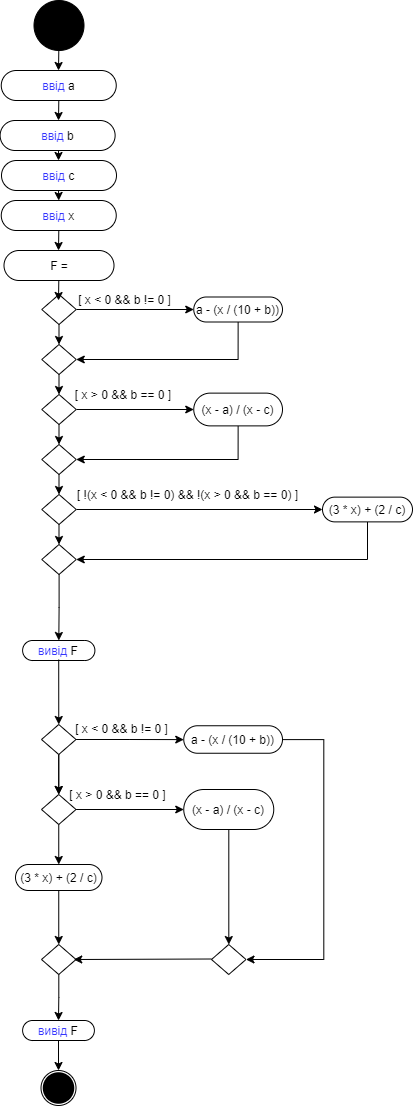

The diagram above was exported from draw.io. Its source (the exported page's mxGraphModel, read from the mxfile embedded in the PNG):
<mxGraphModel dx="553" dy="306" grid="1" gridSize="10" guides="1" tooltips="1" connect="1" arrows="1" fold="1" page="1" pageScale="1" pageWidth="827" pageHeight="1169" math="0" shadow="0">
  <root>
    <mxCell id="0" />
    <mxCell id="1" parent="0" />
    <mxCell id="K0Dl8wnAyoeDdfxt2ve1-3" value="" style="ellipse;whiteSpace=wrap;html=1;aspect=fixed;fillColor=#000000;" parent="1" vertex="1">
      <mxGeometry x="391.5" y="10" width="50" height="50" as="geometry" />
    </mxCell>
    <mxCell id="K0Dl8wnAyoeDdfxt2ve1-5" value="&lt;font color=&quot;#3333ff&quot;&gt;ввід &lt;/font&gt;a" style="rounded=1;whiteSpace=wrap;html=1;fillColor=#FFFFFF;arcSize=50;" parent="1" vertex="1">
      <mxGeometry x="358.75" y="80" width="115" height="30" as="geometry" />
    </mxCell>
    <mxCell id="K0Dl8wnAyoeDdfxt2ve1-7" value="&lt;span&gt;F =&lt;/span&gt;" style="rounded=1;whiteSpace=wrap;html=1;fillColor=#FFFFFF;arcSize=50;" parent="1" vertex="1">
      <mxGeometry x="361.5" y="260" width="110" height="30" as="geometry" />
    </mxCell>
    <mxCell id="K0Dl8wnAyoeDdfxt2ve1-8" style="edgeStyle=orthogonalEdgeStyle;rounded=0;orthogonalLoop=1;jettySize=auto;html=1;exitX=1;exitY=0.5;exitDx=0;exitDy=0;entryX=0;entryY=0.5;entryDx=0;entryDy=0;" parent="1" source="K0Dl8wnAyoeDdfxt2ve1-10" target="K0Dl8wnAyoeDdfxt2ve1-12" edge="1">
      <mxGeometry relative="1" as="geometry" />
    </mxCell>
    <mxCell id="K0Dl8wnAyoeDdfxt2ve1-9" style="edgeStyle=orthogonalEdgeStyle;rounded=0;orthogonalLoop=1;jettySize=auto;html=1;exitX=0.5;exitY=1;exitDx=0;exitDy=0;entryX=0.5;entryY=0;entryDx=0;entryDy=0;" parent="1" source="K0Dl8wnAyoeDdfxt2ve1-10" target="K0Dl8wnAyoeDdfxt2ve1-14" edge="1">
      <mxGeometry relative="1" as="geometry">
        <mxPoint x="416.67857142857144" y="354" as="targetPoint" />
      </mxGeometry>
    </mxCell>
    <mxCell id="K0Dl8wnAyoeDdfxt2ve1-10" value="" style="rhombus;whiteSpace=wrap;html=1;fillColor=#FFFFFF;" parent="1" vertex="1">
      <mxGeometry x="399.25" y="304" width="34.5" height="30" as="geometry" />
    </mxCell>
    <mxCell id="K0Dl8wnAyoeDdfxt2ve1-11" style="edgeStyle=orthogonalEdgeStyle;rounded=0;orthogonalLoop=1;jettySize=auto;html=1;exitX=0.5;exitY=1;exitDx=0;exitDy=0;entryX=1;entryY=0.5;entryDx=0;entryDy=0;" parent="1" source="K0Dl8wnAyoeDdfxt2ve1-12" target="K0Dl8wnAyoeDdfxt2ve1-14" edge="1">
      <mxGeometry relative="1" as="geometry" />
    </mxCell>
    <mxCell id="K0Dl8wnAyoeDdfxt2ve1-12" value="a - (x / (10 + b))" style="rounded=1;whiteSpace=wrap;html=1;fillColor=#FFFFFF;arcSize=50;" parent="1" vertex="1">
      <mxGeometry x="551.25" y="306.5" width="88.75" height="25" as="geometry" />
    </mxCell>
    <mxCell id="K0Dl8wnAyoeDdfxt2ve1-13" style="edgeStyle=orthogonalEdgeStyle;rounded=0;orthogonalLoop=1;jettySize=auto;html=1;exitX=0.5;exitY=1;exitDx=0;exitDy=0;entryX=0.5;entryY=0;entryDx=0;entryDy=0;" parent="1" source="K0Dl8wnAyoeDdfxt2ve1-14" target="K0Dl8wnAyoeDdfxt2ve1-17" edge="1">
      <mxGeometry relative="1" as="geometry" />
    </mxCell>
    <mxCell id="K0Dl8wnAyoeDdfxt2ve1-14" value="" style="rhombus;whiteSpace=wrap;html=1;fillColor=#FFFFFF;" parent="1" vertex="1">
      <mxGeometry x="399.25" y="354" width="34.5" height="30" as="geometry" />
    </mxCell>
    <mxCell id="K0Dl8wnAyoeDdfxt2ve1-15" style="edgeStyle=orthogonalEdgeStyle;rounded=0;orthogonalLoop=1;jettySize=auto;html=1;exitX=1;exitY=0.5;exitDx=0;exitDy=0;entryX=0;entryY=0.5;entryDx=0;entryDy=0;" parent="1" source="K0Dl8wnAyoeDdfxt2ve1-17" target="K0Dl8wnAyoeDdfxt2ve1-19" edge="1">
      <mxGeometry relative="1" as="geometry" />
    </mxCell>
    <mxCell id="K0Dl8wnAyoeDdfxt2ve1-16" style="edgeStyle=orthogonalEdgeStyle;rounded=0;orthogonalLoop=1;jettySize=auto;html=1;exitX=0.5;exitY=1;exitDx=0;exitDy=0;entryX=0.5;entryY=0;entryDx=0;entryDy=0;" parent="1" source="K0Dl8wnAyoeDdfxt2ve1-17" target="K0Dl8wnAyoeDdfxt2ve1-21" edge="1">
      <mxGeometry relative="1" as="geometry" />
    </mxCell>
    <mxCell id="K0Dl8wnAyoeDdfxt2ve1-17" value="" style="rhombus;whiteSpace=wrap;html=1;fillColor=#FFFFFF;" parent="1" vertex="1">
      <mxGeometry x="399.25" y="404" width="34.5" height="30" as="geometry" />
    </mxCell>
    <mxCell id="K0Dl8wnAyoeDdfxt2ve1-18" style="edgeStyle=orthogonalEdgeStyle;rounded=0;orthogonalLoop=1;jettySize=auto;html=1;exitX=0.5;exitY=1;exitDx=0;exitDy=0;entryX=1;entryY=0.5;entryDx=0;entryDy=0;" parent="1" source="K0Dl8wnAyoeDdfxt2ve1-19" target="K0Dl8wnAyoeDdfxt2ve1-21" edge="1">
      <mxGeometry relative="1" as="geometry" />
    </mxCell>
    <mxCell id="K0Dl8wnAyoeDdfxt2ve1-19" value="(x - a) / (x - c)" style="rounded=1;whiteSpace=wrap;html=1;fillColor=#FFFFFF;arcSize=50;" parent="1" vertex="1">
      <mxGeometry x="551.25" y="402.63" width="88.75" height="32.75" as="geometry" />
    </mxCell>
    <mxCell id="K0Dl8wnAyoeDdfxt2ve1-20" style="edgeStyle=orthogonalEdgeStyle;rounded=0;orthogonalLoop=1;jettySize=auto;html=1;exitX=0.5;exitY=1;exitDx=0;exitDy=0;entryX=0.5;entryY=0;entryDx=0;entryDy=0;" parent="1" source="K0Dl8wnAyoeDdfxt2ve1-21" target="K0Dl8wnAyoeDdfxt2ve1-24" edge="1">
      <mxGeometry relative="1" as="geometry" />
    </mxCell>
    <mxCell id="K0Dl8wnAyoeDdfxt2ve1-21" value="" style="rhombus;whiteSpace=wrap;html=1;fillColor=#FFFFFF;" parent="1" vertex="1">
      <mxGeometry x="399.25" y="454" width="34.5" height="30" as="geometry" />
    </mxCell>
    <mxCell id="K0Dl8wnAyoeDdfxt2ve1-22" style="edgeStyle=orthogonalEdgeStyle;rounded=0;orthogonalLoop=1;jettySize=auto;html=1;exitX=1;exitY=0.5;exitDx=0;exitDy=0;entryX=0;entryY=0.5;entryDx=0;entryDy=0;" parent="1" source="K0Dl8wnAyoeDdfxt2ve1-24" target="K0Dl8wnAyoeDdfxt2ve1-28" edge="1">
      <mxGeometry relative="1" as="geometry" />
    </mxCell>
    <mxCell id="K0Dl8wnAyoeDdfxt2ve1-23" style="edgeStyle=orthogonalEdgeStyle;rounded=0;orthogonalLoop=1;jettySize=auto;html=1;exitX=0.5;exitY=1;exitDx=0;exitDy=0;entryX=0.5;entryY=0;entryDx=0;entryDy=0;" parent="1" source="K0Dl8wnAyoeDdfxt2ve1-24" target="K0Dl8wnAyoeDdfxt2ve1-26" edge="1">
      <mxGeometry relative="1" as="geometry" />
    </mxCell>
    <mxCell id="K0Dl8wnAyoeDdfxt2ve1-24" value="" style="rhombus;whiteSpace=wrap;html=1;fillColor=#FFFFFF;" parent="1" vertex="1">
      <mxGeometry x="399.25" y="504" width="34.5" height="30" as="geometry" />
    </mxCell>
    <mxCell id="UmiIT8N0UCzpXGLK-OUJ-13" value="" style="edgeStyle=orthogonalEdgeStyle;rounded=0;orthogonalLoop=1;jettySize=auto;html=1;" edge="1" parent="1" source="K0Dl8wnAyoeDdfxt2ve1-26" target="K0Dl8wnAyoeDdfxt2ve1-36">
      <mxGeometry relative="1" as="geometry" />
    </mxCell>
    <mxCell id="K0Dl8wnAyoeDdfxt2ve1-26" value="" style="rhombus;whiteSpace=wrap;html=1;fillColor=#FFFFFF;" parent="1" vertex="1">
      <mxGeometry x="399.25" y="554" width="34.5" height="30" as="geometry" />
    </mxCell>
    <mxCell id="K0Dl8wnAyoeDdfxt2ve1-27" style="edgeStyle=orthogonalEdgeStyle;rounded=0;orthogonalLoop=1;jettySize=auto;html=1;exitX=0.5;exitY=1;exitDx=0;exitDy=0;entryX=1;entryY=0.5;entryDx=0;entryDy=0;" parent="1" source="K0Dl8wnAyoeDdfxt2ve1-28" target="K0Dl8wnAyoeDdfxt2ve1-26" edge="1">
      <mxGeometry relative="1" as="geometry" />
    </mxCell>
    <mxCell id="K0Dl8wnAyoeDdfxt2ve1-28" value="(3 * x) + (2 / c)" style="rounded=1;whiteSpace=wrap;html=1;fillColor=#FFFFFF;arcSize=50;" parent="1" vertex="1">
      <mxGeometry x="680" y="506.63" width="90" height="24.75" as="geometry" />
    </mxCell>
    <mxCell id="K0Dl8wnAyoeDdfxt2ve1-52" value="" style="edgeStyle=orthogonalEdgeStyle;rounded=0;orthogonalLoop=1;jettySize=auto;html=1;startArrow=none;" parent="1" source="K0Dl8wnAyoeDdfxt2ve1-44" target="K0Dl8wnAyoeDdfxt2ve1-47" edge="1">
      <mxGeometry relative="1" as="geometry" />
    </mxCell>
    <mxCell id="K0Dl8wnAyoeDdfxt2ve1-36" value="&lt;font color=&quot;#3333ff&quot;&gt;вивід &lt;/font&gt;F" style="rounded=1;whiteSpace=wrap;html=1;shadow=0;sketch=0;fillColor=default;arcSize=50;" parent="1" vertex="1">
      <mxGeometry x="380.13" y="650" width="72.25" height="20" as="geometry" />
    </mxCell>
    <mxCell id="K0Dl8wnAyoeDdfxt2ve1-50" value="" style="edgeStyle=orthogonalEdgeStyle;rounded=0;orthogonalLoop=1;jettySize=auto;html=1;" parent="1" source="K0Dl8wnAyoeDdfxt2ve1-44" target="K0Dl8wnAyoeDdfxt2ve1-47" edge="1">
      <mxGeometry relative="1" as="geometry" />
    </mxCell>
    <mxCell id="K0Dl8wnAyoeDdfxt2ve1-57" value="" style="edgeStyle=orthogonalEdgeStyle;rounded=0;orthogonalLoop=1;jettySize=auto;html=1;" parent="1" source="K0Dl8wnAyoeDdfxt2ve1-44" target="K0Dl8wnAyoeDdfxt2ve1-55" edge="1">
      <mxGeometry relative="1" as="geometry" />
    </mxCell>
    <mxCell id="K0Dl8wnAyoeDdfxt2ve1-65" value="" style="edgeStyle=orthogonalEdgeStyle;rounded=0;orthogonalLoop=1;jettySize=auto;html=1;" parent="1" source="K0Dl8wnAyoeDdfxt2ve1-47" target="K0Dl8wnAyoeDdfxt2ve1-64" edge="1">
      <mxGeometry relative="1" as="geometry" />
    </mxCell>
    <mxCell id="UmiIT8N0UCzpXGLK-OUJ-17" value="" style="edgeStyle=orthogonalEdgeStyle;rounded=0;orthogonalLoop=1;jettySize=auto;html=1;" edge="1" parent="1" source="K0Dl8wnAyoeDdfxt2ve1-47" target="K0Dl8wnAyoeDdfxt2ve1-67">
      <mxGeometry relative="1" as="geometry" />
    </mxCell>
    <mxCell id="K0Dl8wnAyoeDdfxt2ve1-47" value="" style="rhombus;whiteSpace=wrap;html=1;fillColor=#FFFFFF;" parent="1" vertex="1">
      <mxGeometry x="399" y="804" width="34.5" height="30" as="geometry" />
    </mxCell>
    <mxCell id="K0Dl8wnAyoeDdfxt2ve1-79" value="" style="edgeStyle=orthogonalEdgeStyle;rounded=0;orthogonalLoop=1;jettySize=auto;html=1;" parent="1" source="K0Dl8wnAyoeDdfxt2ve1-48" target="K0Dl8wnAyoeDdfxt2ve1-74" edge="1">
      <mxGeometry relative="1" as="geometry" />
    </mxCell>
    <mxCell id="K0Dl8wnAyoeDdfxt2ve1-48" value="" style="rhombus;whiteSpace=wrap;html=1;fillColor=#FFFFFF;" parent="1" vertex="1">
      <mxGeometry x="399" y="954" width="34.5" height="30" as="geometry" />
    </mxCell>
    <mxCell id="K0Dl8wnAyoeDdfxt2ve1-60" value="" style="edgeStyle=orthogonalEdgeStyle;rounded=0;orthogonalLoop=1;jettySize=auto;html=1;" parent="1" source="K0Dl8wnAyoeDdfxt2ve1-55" target="K0Dl8wnAyoeDdfxt2ve1-59" edge="1">
      <mxGeometry relative="1" as="geometry">
        <Array as="points">
          <mxPoint x="681.25" y="749" />
          <mxPoint x="681.25" y="969" />
        </Array>
      </mxGeometry>
    </mxCell>
    <mxCell id="K0Dl8wnAyoeDdfxt2ve1-55" value="a - (x / (10 + b))" style="rounded=1;whiteSpace=wrap;html=1;shadow=0;sketch=0;fillColor=default;arcSize=50;" parent="1" vertex="1">
      <mxGeometry x="541.25" y="735.25" width="98.75" height="27.5" as="geometry" />
    </mxCell>
    <mxCell id="K0Dl8wnAyoeDdfxt2ve1-44" value="" style="rhombus;whiteSpace=wrap;html=1;fillColor=#FFFFFF;" parent="1" vertex="1">
      <mxGeometry x="399" y="734" width="34.5" height="30" as="geometry" />
    </mxCell>
    <mxCell id="K0Dl8wnAyoeDdfxt2ve1-59" value="" style="rhombus;whiteSpace=wrap;html=1;fillColor=#FFFFFF;" parent="1" vertex="1">
      <mxGeometry x="569" y="954" width="34.5" height="30" as="geometry" />
    </mxCell>
    <mxCell id="K0Dl8wnAyoeDdfxt2ve1-63" value="" style="endArrow=classic;html=1;" parent="1" edge="1">
      <mxGeometry width="50" height="50" relative="1" as="geometry">
        <mxPoint x="569" y="968.5" as="sourcePoint" />
        <mxPoint x="431.25" y="969" as="targetPoint" />
      </mxGeometry>
    </mxCell>
    <mxCell id="K0Dl8wnAyoeDdfxt2ve1-66" value="" style="edgeStyle=orthogonalEdgeStyle;rounded=0;orthogonalLoop=1;jettySize=auto;html=1;" parent="1" source="K0Dl8wnAyoeDdfxt2ve1-64" target="K0Dl8wnAyoeDdfxt2ve1-59" edge="1">
      <mxGeometry relative="1" as="geometry" />
    </mxCell>
    <mxCell id="K0Dl8wnAyoeDdfxt2ve1-64" value="(x - a) / (x - c)" style="rounded=1;whiteSpace=wrap;html=1;shadow=0;sketch=0;fillColor=default;arcSize=50;" parent="1" vertex="1">
      <mxGeometry x="541.25" y="799" width="90" height="40" as="geometry" />
    </mxCell>
    <mxCell id="K0Dl8wnAyoeDdfxt2ve1-71" value="" style="edgeStyle=orthogonalEdgeStyle;rounded=0;orthogonalLoop=1;jettySize=auto;html=1;" parent="1" source="K0Dl8wnAyoeDdfxt2ve1-67" target="K0Dl8wnAyoeDdfxt2ve1-48" edge="1">
      <mxGeometry relative="1" as="geometry" />
    </mxCell>
    <mxCell id="K0Dl8wnAyoeDdfxt2ve1-67" value="(3 * x) + (2 / c)" style="rounded=1;whiteSpace=wrap;html=1;shadow=0;sketch=0;fillColor=default;arcSize=50;" parent="1" vertex="1">
      <mxGeometry x="373" y="874" width="86.5" height="26" as="geometry" />
    </mxCell>
    <mxCell id="K0Dl8wnAyoeDdfxt2ve1-92" value="" style="edgeStyle=orthogonalEdgeStyle;rounded=0;orthogonalLoop=1;jettySize=auto;html=1;" parent="1" source="K0Dl8wnAyoeDdfxt2ve1-74" target="K0Dl8wnAyoeDdfxt2ve1-81" edge="1">
      <mxGeometry relative="1" as="geometry" />
    </mxCell>
    <mxCell id="K0Dl8wnAyoeDdfxt2ve1-74" value="&lt;font color=&quot;#3333ff&quot;&gt;вивід &lt;/font&gt;F" style="rounded=1;whiteSpace=wrap;html=1;shadow=0;sketch=0;fillColor=default;arcSize=50;" parent="1" vertex="1">
      <mxGeometry x="380.13" y="1030" width="71.75" height="20" as="geometry" />
    </mxCell>
    <mxCell id="K0Dl8wnAyoeDdfxt2ve1-80" value="" style="ellipse;whiteSpace=wrap;html=1;aspect=fixed;shadow=0;sketch=0;fillColor=#000000;strokeColor=none;" parent="1" vertex="1">
      <mxGeometry x="400.26" y="1081.75" width="31.5" height="31.5" as="geometry" />
    </mxCell>
    <mxCell id="K0Dl8wnAyoeDdfxt2ve1-81" value="" style="ellipse;whiteSpace=wrap;html=1;aspect=fixed;shadow=0;sketch=0;strokeWidth=1;fillColor=none;" parent="1" vertex="1">
      <mxGeometry x="398.51" y="1080" width="35" height="35" as="geometry" />
    </mxCell>
    <mxCell id="K0Dl8wnAyoeDdfxt2ve1-83" value="[&amp;nbsp;x &amp;lt; 0 &amp;amp;&amp;amp; b != 0 ]" style="rounded=0;whiteSpace=wrap;html=1;shadow=0;sketch=0;strokeColor=none;strokeWidth=1;fillColor=none;gradientColor=none;" parent="1" vertex="1">
      <mxGeometry x="433.5" y="290" width="96.5" height="37.5" as="geometry" />
    </mxCell>
    <mxCell id="K0Dl8wnAyoeDdfxt2ve1-84" value="[&amp;nbsp;x &amp;gt; 0 &amp;amp;&amp;amp; b == 0 ]" style="rounded=0;whiteSpace=wrap;html=1;shadow=0;sketch=0;strokeColor=none;strokeWidth=1;fillColor=none;gradientColor=none;" parent="1" vertex="1">
      <mxGeometry x="421.25" y="374" width="120" height="60" as="geometry" />
    </mxCell>
    <mxCell id="K0Dl8wnAyoeDdfxt2ve1-85" value="[&amp;nbsp;!(x &amp;lt; 0 &amp;amp;&amp;amp; b != 0) &amp;amp;&amp;amp; !(x &amp;gt; 0 &amp;amp;&amp;amp; b == 0) ]" style="rounded=0;whiteSpace=wrap;html=1;shadow=0;sketch=0;strokeColor=none;strokeWidth=1;fillColor=none;gradientColor=none;" parent="1" vertex="1">
      <mxGeometry x="411.25" y="474" width="268.75" height="60" as="geometry" />
    </mxCell>
    <mxCell id="K0Dl8wnAyoeDdfxt2ve1-86" value="[&amp;nbsp;x &amp;lt; 0 &amp;amp;&amp;amp; b != 0 ]" style="rounded=0;whiteSpace=wrap;html=1;shadow=0;sketch=0;strokeColor=none;strokeWidth=1;fillColor=none;gradientColor=none;" parent="1" vertex="1">
      <mxGeometry x="432.01" y="719" width="94.87" height="37.5" as="geometry" />
    </mxCell>
    <mxCell id="K0Dl8wnAyoeDdfxt2ve1-88" value="[&amp;nbsp;x &amp;gt; 0 &amp;amp;&amp;amp; b == 0 ]" style="rounded=0;whiteSpace=wrap;html=1;shadow=0;sketch=0;strokeColor=none;strokeWidth=1;fillColor=none;gradientColor=none;" parent="1" vertex="1">
      <mxGeometry x="411.25" y="774" width="128.75" height="60" as="geometry" />
    </mxCell>
    <mxCell id="UmiIT8N0UCzpXGLK-OUJ-1" value="&lt;font color=&quot;#3333ff&quot;&gt;ввід &lt;/font&gt;b" style="rounded=1;whiteSpace=wrap;html=1;fillColor=#FFFFFF;arcSize=50;" vertex="1" parent="1">
      <mxGeometry x="357.62" y="130" width="115" height="30" as="geometry" />
    </mxCell>
    <mxCell id="UmiIT8N0UCzpXGLK-OUJ-2" value="&lt;font color=&quot;#3333ff&quot;&gt;ввід &lt;/font&gt;c" style="rounded=1;whiteSpace=wrap;html=1;fillColor=#FFFFFF;arcSize=50;" vertex="1" parent="1">
      <mxGeometry x="359" y="170" width="115" height="30" as="geometry" />
    </mxCell>
    <mxCell id="UmiIT8N0UCzpXGLK-OUJ-3" value="&lt;font color=&quot;#3333ff&quot;&gt;ввід &lt;/font&gt;x" style="rounded=1;whiteSpace=wrap;html=1;fillColor=#FFFFFF;arcSize=50;" vertex="1" parent="1">
      <mxGeometry x="358.75" y="210" width="115" height="30" as="geometry" />
    </mxCell>
    <mxCell id="UmiIT8N0UCzpXGLK-OUJ-6" value="" style="endArrow=classic;html=1;" edge="1" parent="1">
      <mxGeometry width="50" height="50" relative="1" as="geometry">
        <mxPoint x="416.3" y="60" as="sourcePoint" />
        <mxPoint x="416" y="80" as="targetPoint" />
      </mxGeometry>
    </mxCell>
    <mxCell id="UmiIT8N0UCzpXGLK-OUJ-7" value="" style="endArrow=classic;html=1;" edge="1" parent="1">
      <mxGeometry width="50" height="50" relative="1" as="geometry">
        <mxPoint x="416.3" y="110" as="sourcePoint" />
        <mxPoint x="416" y="130" as="targetPoint" />
      </mxGeometry>
    </mxCell>
    <mxCell id="UmiIT8N0UCzpXGLK-OUJ-8" value="" style="endArrow=classic;html=1;" edge="1" parent="1">
      <mxGeometry width="50" height="50" relative="1" as="geometry">
        <mxPoint x="416.05" y="160" as="sourcePoint" />
        <mxPoint x="416" y="170" as="targetPoint" />
      </mxGeometry>
    </mxCell>
    <mxCell id="UmiIT8N0UCzpXGLK-OUJ-9" value="" style="endArrow=classic;html=1;entryX=0.5;entryY=0;entryDx=0;entryDy=0;" edge="1" parent="1" target="UmiIT8N0UCzpXGLK-OUJ-3">
      <mxGeometry width="50" height="50" relative="1" as="geometry">
        <mxPoint x="416.05" y="200" as="sourcePoint" />
        <mxPoint x="416.05" y="230" as="targetPoint" />
      </mxGeometry>
    </mxCell>
    <mxCell id="UmiIT8N0UCzpXGLK-OUJ-10" value="" style="endArrow=classic;html=1;" edge="1" parent="1">
      <mxGeometry width="50" height="50" relative="1" as="geometry">
        <mxPoint x="416.3" y="240" as="sourcePoint" />
        <mxPoint x="416" y="260" as="targetPoint" />
      </mxGeometry>
    </mxCell>
    <mxCell id="UmiIT8N0UCzpXGLK-OUJ-11" value="" style="endArrow=classic;html=1;" edge="1" parent="1">
      <mxGeometry width="50" height="50" relative="1" as="geometry">
        <mxPoint x="416.3" y="290" as="sourcePoint" />
        <mxPoint x="416" y="310" as="targetPoint" />
      </mxGeometry>
    </mxCell>
    <mxCell id="UmiIT8N0UCzpXGLK-OUJ-16" value="" style="endArrow=classic;html=1;entryX=0.5;entryY=0;entryDx=0;entryDy=0;" edge="1" parent="1" target="K0Dl8wnAyoeDdfxt2ve1-44">
      <mxGeometry width="50" height="50" relative="1" as="geometry">
        <mxPoint x="416.21000000000004" y="669" as="sourcePoint" />
        <mxPoint x="416.21000000000004" y="719" as="targetPoint" />
      </mxGeometry>
    </mxCell>
  </root>
</mxGraphModel>